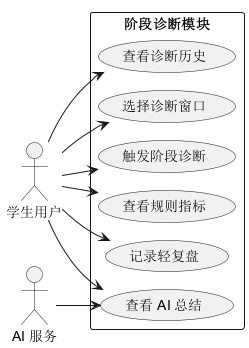

The diagram above was rendered by PlantUML. Its source (embedded in the PNG):
@startuml
!pragma layout smetana
left to right direction
actor "学生用户" as Student
actor "AI 服务" as AI
rectangle "阶段诊断模块" {
  usecase "选择诊断窗口" as UC1
  usecase "触发阶段诊断" as UC2
  usecase "查看规则指标" as UC3
  usecase "查看 AI 总结" as UC4
  usecase "记录轻复盘" as UC5
  usecase "查看诊断历史" as UC6
}
Student --> UC1
Student --> UC2
Student --> UC3
Student --> UC4
Student --> UC5
Student --> UC6
AI --> UC4
@enduml